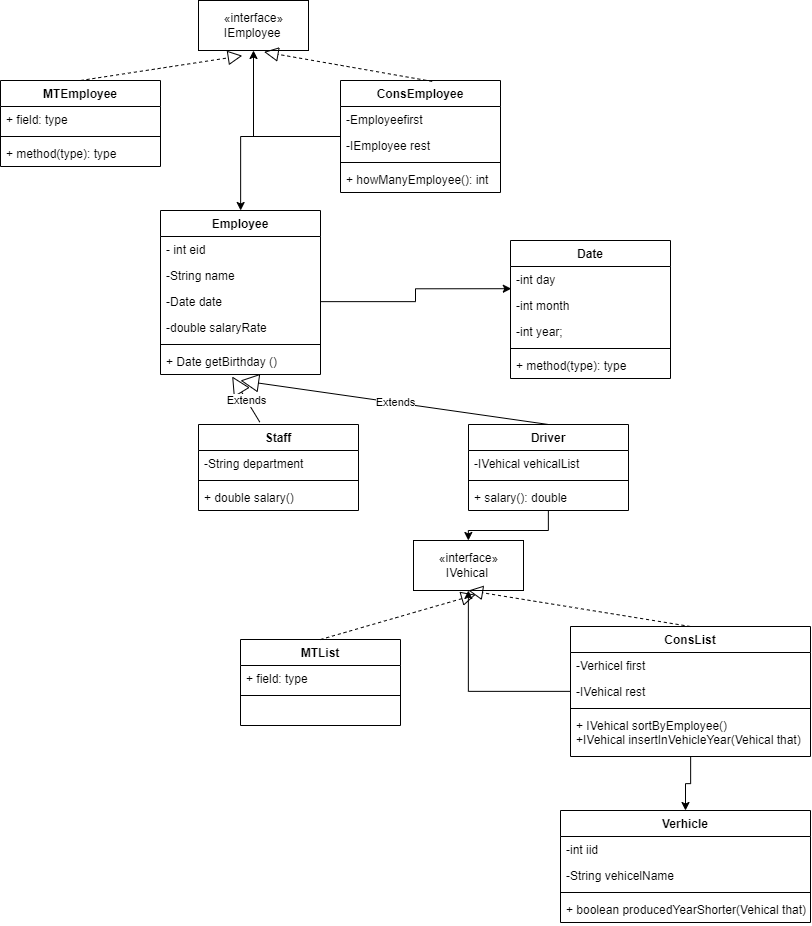

The diagram above was exported from draw.io. Its source (the exported page's mxGraphModel, read from the mxfile embedded in the PNG):
<mxGraphModel dx="1789" dy="1006" grid="1" gridSize="10" guides="1" tooltips="1" connect="1" arrows="1" fold="1" page="1" pageScale="1" pageWidth="827" pageHeight="1169" math="0" shadow="0">
  <root>
    <mxCell id="0" />
    <mxCell id="1" parent="0" />
    <mxCell id="6qTlF9EXulzIdX3vtsPa-1" value="Employee" style="swimlane;fontStyle=1;align=center;verticalAlign=top;childLayout=stackLayout;horizontal=1;startSize=26;horizontalStack=0;resizeParent=1;resizeParentMax=0;resizeLast=0;collapsible=1;marginBottom=0;" parent="1" vertex="1">
      <mxGeometry x="160" y="210" width="160" height="164" as="geometry" />
    </mxCell>
    <mxCell id="6qTlF9EXulzIdX3vtsPa-2" value="- int eid" style="text;strokeColor=none;fillColor=none;align=left;verticalAlign=top;spacingLeft=4;spacingRight=4;overflow=hidden;rotatable=0;points=[[0,0.5],[1,0.5]];portConstraint=eastwest;" parent="6qTlF9EXulzIdX3vtsPa-1" vertex="1">
      <mxGeometry y="26" width="160" height="26" as="geometry" />
    </mxCell>
    <mxCell id="6qTlF9EXulzIdX3vtsPa-6" value="-String name" style="text;strokeColor=none;fillColor=none;align=left;verticalAlign=top;spacingLeft=4;spacingRight=4;overflow=hidden;rotatable=0;points=[[0,0.5],[1,0.5]];portConstraint=eastwest;" parent="6qTlF9EXulzIdX3vtsPa-1" vertex="1">
      <mxGeometry y="52" width="160" height="26" as="geometry" />
    </mxCell>
    <mxCell id="6qTlF9EXulzIdX3vtsPa-5" value="-Date date" style="text;strokeColor=none;fillColor=none;align=left;verticalAlign=top;spacingLeft=4;spacingRight=4;overflow=hidden;rotatable=0;points=[[0,0.5],[1,0.5]];portConstraint=eastwest;" parent="6qTlF9EXulzIdX3vtsPa-1" vertex="1">
      <mxGeometry y="78" width="160" height="26" as="geometry" />
    </mxCell>
    <mxCell id="6qTlF9EXulzIdX3vtsPa-7" value="-double salaryRate" style="text;strokeColor=none;fillColor=none;align=left;verticalAlign=top;spacingLeft=4;spacingRight=4;overflow=hidden;rotatable=0;points=[[0,0.5],[1,0.5]];portConstraint=eastwest;" parent="6qTlF9EXulzIdX3vtsPa-1" vertex="1">
      <mxGeometry y="104" width="160" height="26" as="geometry" />
    </mxCell>
    <mxCell id="6qTlF9EXulzIdX3vtsPa-3" value="" style="line;strokeWidth=1;fillColor=none;align=left;verticalAlign=middle;spacingTop=-1;spacingLeft=3;spacingRight=3;rotatable=0;labelPosition=right;points=[];portConstraint=eastwest;" parent="6qTlF9EXulzIdX3vtsPa-1" vertex="1">
      <mxGeometry y="130" width="160" height="8" as="geometry" />
    </mxCell>
    <mxCell id="6qTlF9EXulzIdX3vtsPa-4" value="+ Date getBirthday ()" style="text;strokeColor=none;fillColor=none;align=left;verticalAlign=top;spacingLeft=4;spacingRight=4;overflow=hidden;rotatable=0;points=[[0,0.5],[1,0.5]];portConstraint=eastwest;" parent="6qTlF9EXulzIdX3vtsPa-1" vertex="1">
      <mxGeometry y="138" width="160" height="26" as="geometry" />
    </mxCell>
    <mxCell id="6qTlF9EXulzIdX3vtsPa-8" value="Staff" style="swimlane;fontStyle=1;align=center;verticalAlign=top;childLayout=stackLayout;horizontal=1;startSize=26;horizontalStack=0;resizeParent=1;resizeParentMax=0;resizeLast=0;collapsible=1;marginBottom=0;" parent="1" vertex="1">
      <mxGeometry x="198" y="424" width="160" height="86" as="geometry" />
    </mxCell>
    <mxCell id="6qTlF9EXulzIdX3vtsPa-9" value="-String department" style="text;strokeColor=none;fillColor=none;align=left;verticalAlign=top;spacingLeft=4;spacingRight=4;overflow=hidden;rotatable=0;points=[[0,0.5],[1,0.5]];portConstraint=eastwest;" parent="6qTlF9EXulzIdX3vtsPa-8" vertex="1">
      <mxGeometry y="26" width="160" height="26" as="geometry" />
    </mxCell>
    <mxCell id="6qTlF9EXulzIdX3vtsPa-10" value="" style="line;strokeWidth=1;fillColor=none;align=left;verticalAlign=middle;spacingTop=-1;spacingLeft=3;spacingRight=3;rotatable=0;labelPosition=right;points=[];portConstraint=eastwest;" parent="6qTlF9EXulzIdX3vtsPa-8" vertex="1">
      <mxGeometry y="52" width="160" height="8" as="geometry" />
    </mxCell>
    <mxCell id="6qTlF9EXulzIdX3vtsPa-11" value="+ double salary()" style="text;strokeColor=none;fillColor=none;align=left;verticalAlign=top;spacingLeft=4;spacingRight=4;overflow=hidden;rotatable=0;points=[[0,0.5],[1,0.5]];portConstraint=eastwest;" parent="6qTlF9EXulzIdX3vtsPa-8" vertex="1">
      <mxGeometry y="60" width="160" height="26" as="geometry" />
    </mxCell>
    <mxCell id="OEScpT7rFjZIzZ1w8gI8-1" style="edgeStyle=orthogonalEdgeStyle;rounded=0;orthogonalLoop=1;jettySize=auto;html=1;" edge="1" parent="1" source="6qTlF9EXulzIdX3vtsPa-12" target="6qTlF9EXulzIdX3vtsPa-35">
      <mxGeometry relative="1" as="geometry" />
    </mxCell>
    <mxCell id="6qTlF9EXulzIdX3vtsPa-12" value="Driver" style="swimlane;fontStyle=1;align=center;verticalAlign=top;childLayout=stackLayout;horizontal=1;startSize=26;horizontalStack=0;resizeParent=1;resizeParentMax=0;resizeLast=0;collapsible=1;marginBottom=0;" parent="1" vertex="1">
      <mxGeometry x="468" y="424" width="160" height="86" as="geometry" />
    </mxCell>
    <mxCell id="6qTlF9EXulzIdX3vtsPa-13" value="-IVehical vehicalList" style="text;strokeColor=none;fillColor=none;align=left;verticalAlign=top;spacingLeft=4;spacingRight=4;overflow=hidden;rotatable=0;points=[[0,0.5],[1,0.5]];portConstraint=eastwest;" parent="6qTlF9EXulzIdX3vtsPa-12" vertex="1">
      <mxGeometry y="26" width="160" height="26" as="geometry" />
    </mxCell>
    <mxCell id="6qTlF9EXulzIdX3vtsPa-14" value="" style="line;strokeWidth=1;fillColor=none;align=left;verticalAlign=middle;spacingTop=-1;spacingLeft=3;spacingRight=3;rotatable=0;labelPosition=right;points=[];portConstraint=eastwest;" parent="6qTlF9EXulzIdX3vtsPa-12" vertex="1">
      <mxGeometry y="52" width="160" height="8" as="geometry" />
    </mxCell>
    <mxCell id="6qTlF9EXulzIdX3vtsPa-15" value="+ salary(): double" style="text;strokeColor=none;fillColor=none;align=left;verticalAlign=top;spacingLeft=4;spacingRight=4;overflow=hidden;rotatable=0;points=[[0,0.5],[1,0.5]];portConstraint=eastwest;" parent="6qTlF9EXulzIdX3vtsPa-12" vertex="1">
      <mxGeometry y="60" width="160" height="26" as="geometry" />
    </mxCell>
    <mxCell id="6qTlF9EXulzIdX3vtsPa-16" value="Extends" style="endArrow=block;endSize=16;endFill=0;html=1;rounded=0;exitX=0.383;exitY=-0.028;exitDx=0;exitDy=0;exitPerimeter=0;entryX=0.448;entryY=1.077;entryDx=0;entryDy=0;entryPerimeter=0;" parent="1" source="6qTlF9EXulzIdX3vtsPa-8" target="6qTlF9EXulzIdX3vtsPa-4" edge="1">
      <mxGeometry width="160" relative="1" as="geometry">
        <mxPoint x="390" y="240" as="sourcePoint" />
        <mxPoint x="550" y="240" as="targetPoint" />
      </mxGeometry>
    </mxCell>
    <mxCell id="6qTlF9EXulzIdX3vtsPa-17" value="Extends" style="endArrow=block;endSize=16;endFill=0;html=1;rounded=0;exitX=0.5;exitY=0;exitDx=0;exitDy=0;entryX=0.5;entryY=1.231;entryDx=0;entryDy=0;entryPerimeter=0;" parent="1" source="6qTlF9EXulzIdX3vtsPa-12" target="6qTlF9EXulzIdX3vtsPa-4" edge="1">
      <mxGeometry width="160" relative="1" as="geometry">
        <mxPoint x="261.28" y="347.592" as="sourcePoint" />
        <mxPoint x="371.68000000000006" y="266.00199999999995" as="targetPoint" />
      </mxGeometry>
    </mxCell>
    <mxCell id="OEScpT7rFjZIzZ1w8gI8-4" style="edgeStyle=orthogonalEdgeStyle;rounded=0;orthogonalLoop=1;jettySize=auto;html=1;" edge="1" parent="1" source="6qTlF9EXulzIdX3vtsPa-19" target="6qTlF9EXulzIdX3vtsPa-24">
      <mxGeometry relative="1" as="geometry" />
    </mxCell>
    <mxCell id="OEScpT7rFjZIzZ1w8gI8-5" style="edgeStyle=orthogonalEdgeStyle;rounded=0;orthogonalLoop=1;jettySize=auto;html=1;" edge="1" parent="1" source="6qTlF9EXulzIdX3vtsPa-19" target="6qTlF9EXulzIdX3vtsPa-35">
      <mxGeometry relative="1" as="geometry" />
    </mxCell>
    <mxCell id="6qTlF9EXulzIdX3vtsPa-19" value="ConsList" style="swimlane;fontStyle=1;align=center;verticalAlign=top;childLayout=stackLayout;horizontal=1;startSize=26;horizontalStack=0;resizeParent=1;resizeParentMax=0;resizeLast=0;collapsible=1;marginBottom=0;" parent="1" vertex="1">
      <mxGeometry x="570" y="626" width="240" height="130" as="geometry" />
    </mxCell>
    <mxCell id="6qTlF9EXulzIdX3vtsPa-20" value="-Verhicel first" style="text;strokeColor=none;fillColor=none;align=left;verticalAlign=top;spacingLeft=4;spacingRight=4;overflow=hidden;rotatable=0;points=[[0,0.5],[1,0.5]];portConstraint=eastwest;" parent="6qTlF9EXulzIdX3vtsPa-19" vertex="1">
      <mxGeometry y="26" width="240" height="26" as="geometry" />
    </mxCell>
    <mxCell id="6qTlF9EXulzIdX3vtsPa-23" value="-IVehical rest" style="text;strokeColor=none;fillColor=none;align=left;verticalAlign=top;spacingLeft=4;spacingRight=4;overflow=hidden;rotatable=0;points=[[0,0.5],[1,0.5]];portConstraint=eastwest;" parent="6qTlF9EXulzIdX3vtsPa-19" vertex="1">
      <mxGeometry y="52" width="240" height="26" as="geometry" />
    </mxCell>
    <mxCell id="6qTlF9EXulzIdX3vtsPa-21" value="" style="line;strokeWidth=1;fillColor=none;align=left;verticalAlign=middle;spacingTop=-1;spacingLeft=3;spacingRight=3;rotatable=0;labelPosition=right;points=[];portConstraint=eastwest;" parent="6qTlF9EXulzIdX3vtsPa-19" vertex="1">
      <mxGeometry y="78" width="240" height="8" as="geometry" />
    </mxCell>
    <mxCell id="6qTlF9EXulzIdX3vtsPa-22" value="+ IVehical sortByEmployee()&#10;+IVehical insertInVehicleYear(Vehical that)&#10;" style="text;strokeColor=none;fillColor=none;align=left;verticalAlign=top;spacingLeft=4;spacingRight=4;overflow=hidden;rotatable=0;points=[[0,0.5],[1,0.5]];portConstraint=eastwest;" parent="6qTlF9EXulzIdX3vtsPa-19" vertex="1">
      <mxGeometry y="86" width="240" height="44" as="geometry" />
    </mxCell>
    <mxCell id="6qTlF9EXulzIdX3vtsPa-24" value="Verhicle" style="swimlane;fontStyle=1;align=center;verticalAlign=top;childLayout=stackLayout;horizontal=1;startSize=26;horizontalStack=0;resizeParent=1;resizeParentMax=0;resizeLast=0;collapsible=1;marginBottom=0;" parent="1" vertex="1">
      <mxGeometry x="560" y="810" width="250" height="112" as="geometry" />
    </mxCell>
    <mxCell id="6qTlF9EXulzIdX3vtsPa-25" value="-int iid" style="text;strokeColor=none;fillColor=none;align=left;verticalAlign=top;spacingLeft=4;spacingRight=4;overflow=hidden;rotatable=0;points=[[0,0.5],[1,0.5]];portConstraint=eastwest;" parent="6qTlF9EXulzIdX3vtsPa-24" vertex="1">
      <mxGeometry y="26" width="250" height="26" as="geometry" />
    </mxCell>
    <mxCell id="6qTlF9EXulzIdX3vtsPa-28" value="-String vehicelName" style="text;strokeColor=none;fillColor=none;align=left;verticalAlign=top;spacingLeft=4;spacingRight=4;overflow=hidden;rotatable=0;points=[[0,0.5],[1,0.5]];portConstraint=eastwest;" parent="6qTlF9EXulzIdX3vtsPa-24" vertex="1">
      <mxGeometry y="52" width="250" height="26" as="geometry" />
    </mxCell>
    <mxCell id="6qTlF9EXulzIdX3vtsPa-26" value="" style="line;strokeWidth=1;fillColor=none;align=left;verticalAlign=middle;spacingTop=-1;spacingLeft=3;spacingRight=3;rotatable=0;labelPosition=right;points=[];portConstraint=eastwest;" parent="6qTlF9EXulzIdX3vtsPa-24" vertex="1">
      <mxGeometry y="78" width="250" height="8" as="geometry" />
    </mxCell>
    <mxCell id="6qTlF9EXulzIdX3vtsPa-27" value="+ boolean producedYearShorter(Vehical that)" style="text;strokeColor=none;fillColor=none;align=left;verticalAlign=top;spacingLeft=4;spacingRight=4;overflow=hidden;rotatable=0;points=[[0,0.5],[1,0.5]];portConstraint=eastwest;" parent="6qTlF9EXulzIdX3vtsPa-24" vertex="1">
      <mxGeometry y="86" width="250" height="26" as="geometry" />
    </mxCell>
    <mxCell id="6qTlF9EXulzIdX3vtsPa-35" value="«interface»&lt;br&gt;&lt;span style=&quot;text-align: left;&quot;&gt;IVehical&amp;nbsp;&lt;/span&gt;" style="html=1;" parent="1" vertex="1">
      <mxGeometry x="413" y="540" width="110" height="50" as="geometry" />
    </mxCell>
    <mxCell id="6qTlF9EXulzIdX3vtsPa-36" value="MTList" style="swimlane;fontStyle=1;align=center;verticalAlign=top;childLayout=stackLayout;horizontal=1;startSize=26;horizontalStack=0;resizeParent=1;resizeParentMax=0;resizeLast=0;collapsible=1;marginBottom=0;" parent="1" vertex="1">
      <mxGeometry x="240" y="639" width="160" height="86" as="geometry" />
    </mxCell>
    <mxCell id="6qTlF9EXulzIdX3vtsPa-37" value="+ field: type" style="text;strokeColor=none;fillColor=none;align=left;verticalAlign=top;spacingLeft=4;spacingRight=4;overflow=hidden;rotatable=0;points=[[0,0.5],[1,0.5]];portConstraint=eastwest;" parent="6qTlF9EXulzIdX3vtsPa-36" vertex="1">
      <mxGeometry y="26" width="160" height="26" as="geometry" />
    </mxCell>
    <mxCell id="6qTlF9EXulzIdX3vtsPa-38" value="" style="line;strokeWidth=1;fillColor=none;align=left;verticalAlign=middle;spacingTop=-1;spacingLeft=3;spacingRight=3;rotatable=0;labelPosition=right;points=[];portConstraint=eastwest;" parent="6qTlF9EXulzIdX3vtsPa-36" vertex="1">
      <mxGeometry y="52" width="160" height="8" as="geometry" />
    </mxCell>
    <mxCell id="6qTlF9EXulzIdX3vtsPa-39" value=" " style="text;strokeColor=none;fillColor=none;align=left;verticalAlign=top;spacingLeft=4;spacingRight=4;overflow=hidden;rotatable=0;points=[[0,0.5],[1,0.5]];portConstraint=eastwest;" parent="6qTlF9EXulzIdX3vtsPa-36" vertex="1">
      <mxGeometry y="60" width="160" height="26" as="geometry" />
    </mxCell>
    <mxCell id="6qTlF9EXulzIdX3vtsPa-40" value="" style="endArrow=block;dashed=1;endFill=0;endSize=12;html=1;rounded=0;exitX=0.5;exitY=0;exitDx=0;exitDy=0;entryX=0.5;entryY=1;entryDx=0;entryDy=0;" parent="1" source="6qTlF9EXulzIdX3vtsPa-19" target="6qTlF9EXulzIdX3vtsPa-35" edge="1">
      <mxGeometry width="160" relative="1" as="geometry">
        <mxPoint x="243" y="556" as="sourcePoint" />
        <mxPoint x="403" y="556" as="targetPoint" />
      </mxGeometry>
    </mxCell>
    <mxCell id="6qTlF9EXulzIdX3vtsPa-41" value="" style="endArrow=block;dashed=1;endFill=0;endSize=12;html=1;rounded=0;exitX=0.5;exitY=0;exitDx=0;exitDy=0;entryX=0.564;entryY=1.084;entryDx=0;entryDy=0;entryPerimeter=0;" parent="1" source="6qTlF9EXulzIdX3vtsPa-36" target="6qTlF9EXulzIdX3vtsPa-35" edge="1">
      <mxGeometry width="160" relative="1" as="geometry">
        <mxPoint x="370" y="636" as="sourcePoint" />
        <mxPoint x="358" y="486" as="targetPoint" />
      </mxGeometry>
    </mxCell>
    <mxCell id="6qTlF9EXulzIdX3vtsPa-42" value="Date" style="swimlane;fontStyle=1;align=center;verticalAlign=top;childLayout=stackLayout;horizontal=1;startSize=26;horizontalStack=0;resizeParent=1;resizeParentMax=0;resizeLast=0;collapsible=1;marginBottom=0;" parent="1" vertex="1">
      <mxGeometry x="510" y="240" width="160" height="138" as="geometry" />
    </mxCell>
    <mxCell id="6qTlF9EXulzIdX3vtsPa-43" value="-int day" style="text;strokeColor=none;fillColor=none;align=left;verticalAlign=top;spacingLeft=4;spacingRight=4;overflow=hidden;rotatable=0;points=[[0,0.5],[1,0.5]];portConstraint=eastwest;" parent="6qTlF9EXulzIdX3vtsPa-42" vertex="1">
      <mxGeometry y="26" width="160" height="26" as="geometry" />
    </mxCell>
    <mxCell id="6qTlF9EXulzIdX3vtsPa-51" value="-int month" style="text;strokeColor=none;fillColor=none;align=left;verticalAlign=top;spacingLeft=4;spacingRight=4;overflow=hidden;rotatable=0;points=[[0,0.5],[1,0.5]];portConstraint=eastwest;" parent="6qTlF9EXulzIdX3vtsPa-42" vertex="1">
      <mxGeometry y="52" width="160" height="26" as="geometry" />
    </mxCell>
    <mxCell id="6qTlF9EXulzIdX3vtsPa-52" value="-int year;" style="text;strokeColor=none;fillColor=none;align=left;verticalAlign=top;spacingLeft=4;spacingRight=4;overflow=hidden;rotatable=0;points=[[0,0.5],[1,0.5]];portConstraint=eastwest;" parent="6qTlF9EXulzIdX3vtsPa-42" vertex="1">
      <mxGeometry y="78" width="160" height="26" as="geometry" />
    </mxCell>
    <mxCell id="6qTlF9EXulzIdX3vtsPa-44" value="" style="line;strokeWidth=1;fillColor=none;align=left;verticalAlign=middle;spacingTop=-1;spacingLeft=3;spacingRight=3;rotatable=0;labelPosition=right;points=[];portConstraint=eastwest;" parent="6qTlF9EXulzIdX3vtsPa-42" vertex="1">
      <mxGeometry y="104" width="160" height="8" as="geometry" />
    </mxCell>
    <mxCell id="6qTlF9EXulzIdX3vtsPa-45" value="+ method(type): type" style="text;strokeColor=none;fillColor=none;align=left;verticalAlign=top;spacingLeft=4;spacingRight=4;overflow=hidden;rotatable=0;points=[[0,0.5],[1,0.5]];portConstraint=eastwest;" parent="6qTlF9EXulzIdX3vtsPa-42" vertex="1">
      <mxGeometry y="112" width="160" height="26" as="geometry" />
    </mxCell>
    <mxCell id="6qTlF9EXulzIdX3vtsPa-53" style="edgeStyle=orthogonalEdgeStyle;rounded=0;orthogonalLoop=1;jettySize=auto;html=1;entryX=0.005;entryY=0.854;entryDx=0;entryDy=0;entryPerimeter=0;" parent="1" source="6qTlF9EXulzIdX3vtsPa-5" target="6qTlF9EXulzIdX3vtsPa-43" edge="1">
      <mxGeometry relative="1" as="geometry" />
    </mxCell>
    <mxCell id="OEScpT7rFjZIzZ1w8gI8-6" value="«interface»&lt;br&gt;&lt;div style=&quot;text-align: left;&quot;&gt;&lt;span style=&quot;background-color: initial;&quot;&gt;IEmployee&lt;/span&gt;&lt;/div&gt;" style="html=1;" vertex="1" parent="1">
      <mxGeometry x="198" width="110" height="50" as="geometry" />
    </mxCell>
    <mxCell id="OEScpT7rFjZIzZ1w8gI8-18" style="edgeStyle=orthogonalEdgeStyle;rounded=0;orthogonalLoop=1;jettySize=auto;html=1;" edge="1" parent="1" source="OEScpT7rFjZIzZ1w8gI8-7" target="6qTlF9EXulzIdX3vtsPa-1">
      <mxGeometry relative="1" as="geometry" />
    </mxCell>
    <mxCell id="OEScpT7rFjZIzZ1w8gI8-19" style="edgeStyle=orthogonalEdgeStyle;rounded=0;orthogonalLoop=1;jettySize=auto;html=1;" edge="1" parent="1" source="OEScpT7rFjZIzZ1w8gI8-7" target="OEScpT7rFjZIzZ1w8gI8-6">
      <mxGeometry relative="1" as="geometry" />
    </mxCell>
    <mxCell id="OEScpT7rFjZIzZ1w8gI8-7" value="ConsEmployee" style="swimlane;fontStyle=1;align=center;verticalAlign=top;childLayout=stackLayout;horizontal=1;startSize=26;horizontalStack=0;resizeParent=1;resizeParentMax=0;resizeLast=0;collapsible=1;marginBottom=0;" vertex="1" parent="1">
      <mxGeometry x="340" y="80" width="160" height="112" as="geometry" />
    </mxCell>
    <mxCell id="OEScpT7rFjZIzZ1w8gI8-8" value="-Employeefirst" style="text;strokeColor=none;fillColor=none;align=left;verticalAlign=top;spacingLeft=4;spacingRight=4;overflow=hidden;rotatable=0;points=[[0,0.5],[1,0.5]];portConstraint=eastwest;" vertex="1" parent="OEScpT7rFjZIzZ1w8gI8-7">
      <mxGeometry y="26" width="160" height="26" as="geometry" />
    </mxCell>
    <mxCell id="OEScpT7rFjZIzZ1w8gI8-9" value="-IEmployee rest" style="text;strokeColor=none;fillColor=none;align=left;verticalAlign=top;spacingLeft=4;spacingRight=4;overflow=hidden;rotatable=0;points=[[0,0.5],[1,0.5]];portConstraint=eastwest;" vertex="1" parent="OEScpT7rFjZIzZ1w8gI8-7">
      <mxGeometry y="52" width="160" height="26" as="geometry" />
    </mxCell>
    <mxCell id="OEScpT7rFjZIzZ1w8gI8-10" value="" style="line;strokeWidth=1;fillColor=none;align=left;verticalAlign=middle;spacingTop=-1;spacingLeft=3;spacingRight=3;rotatable=0;labelPosition=right;points=[];portConstraint=eastwest;" vertex="1" parent="OEScpT7rFjZIzZ1w8gI8-7">
      <mxGeometry y="78" width="160" height="8" as="geometry" />
    </mxCell>
    <mxCell id="OEScpT7rFjZIzZ1w8gI8-11" value="+ howManyEmployee(): int" style="text;strokeColor=none;fillColor=none;align=left;verticalAlign=top;spacingLeft=4;spacingRight=4;overflow=hidden;rotatable=0;points=[[0,0.5],[1,0.5]];portConstraint=eastwest;" vertex="1" parent="OEScpT7rFjZIzZ1w8gI8-7">
      <mxGeometry y="86" width="160" height="26" as="geometry" />
    </mxCell>
    <mxCell id="OEScpT7rFjZIzZ1w8gI8-12" value="MTEmployee" style="swimlane;fontStyle=1;align=center;verticalAlign=top;childLayout=stackLayout;horizontal=1;startSize=26;horizontalStack=0;resizeParent=1;resizeParentMax=0;resizeLast=0;collapsible=1;marginBottom=0;" vertex="1" parent="1">
      <mxGeometry y="80" width="160" height="86" as="geometry" />
    </mxCell>
    <mxCell id="OEScpT7rFjZIzZ1w8gI8-13" value="+ field: type" style="text;strokeColor=none;fillColor=none;align=left;verticalAlign=top;spacingLeft=4;spacingRight=4;overflow=hidden;rotatable=0;points=[[0,0.5],[1,0.5]];portConstraint=eastwest;" vertex="1" parent="OEScpT7rFjZIzZ1w8gI8-12">
      <mxGeometry y="26" width="160" height="26" as="geometry" />
    </mxCell>
    <mxCell id="OEScpT7rFjZIzZ1w8gI8-14" value="" style="line;strokeWidth=1;fillColor=none;align=left;verticalAlign=middle;spacingTop=-1;spacingLeft=3;spacingRight=3;rotatable=0;labelPosition=right;points=[];portConstraint=eastwest;" vertex="1" parent="OEScpT7rFjZIzZ1w8gI8-12">
      <mxGeometry y="52" width="160" height="8" as="geometry" />
    </mxCell>
    <mxCell id="OEScpT7rFjZIzZ1w8gI8-15" value="+ method(type): type" style="text;strokeColor=none;fillColor=none;align=left;verticalAlign=top;spacingLeft=4;spacingRight=4;overflow=hidden;rotatable=0;points=[[0,0.5],[1,0.5]];portConstraint=eastwest;" vertex="1" parent="OEScpT7rFjZIzZ1w8gI8-12">
      <mxGeometry y="60" width="160" height="26" as="geometry" />
    </mxCell>
    <mxCell id="OEScpT7rFjZIzZ1w8gI8-16" value="" style="endArrow=block;dashed=1;endFill=0;endSize=12;html=1;rounded=0;exitX=0.5;exitY=0;exitDx=0;exitDy=0;entryX=0.398;entryY=1.104;entryDx=0;entryDy=0;entryPerimeter=0;" edge="1" parent="1" source="OEScpT7rFjZIzZ1w8gI8-12" target="OEScpT7rFjZIzZ1w8gI8-6">
      <mxGeometry width="160" relative="1" as="geometry">
        <mxPoint y="266.8" as="sourcePoint" />
        <mxPoint x="227.0400000000002" y="191.99999999999994" as="targetPoint" />
      </mxGeometry>
    </mxCell>
    <mxCell id="OEScpT7rFjZIzZ1w8gI8-17" value="" style="endArrow=block;dashed=1;endFill=0;endSize=12;html=1;rounded=0;exitX=0.573;exitY=0.008;exitDx=0;exitDy=0;entryX=0.596;entryY=1.028;entryDx=0;entryDy=0;entryPerimeter=0;exitPerimeter=0;" edge="1" parent="1" source="OEScpT7rFjZIzZ1w8gI8-7" target="OEScpT7rFjZIzZ1w8gI8-6">
      <mxGeometry width="160" relative="1" as="geometry">
        <mxPoint x="420.0000000000001" y="80" as="sourcePoint" />
        <mxPoint x="581.78" y="55.19999999999999" as="targetPoint" />
      </mxGeometry>
    </mxCell>
  </root>
</mxGraphModel>